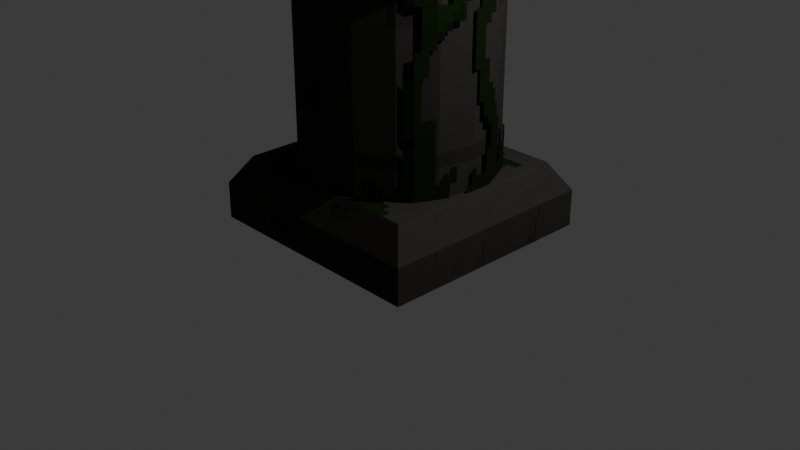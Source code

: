 # Source: Columna.blend  (saved by Blender 5.3.31; exported with 4.5.12 LTS)
import bpy
from mathutils import Matrix  # noqa: F401  (used for matrix-valued properties, if any)

bpy.ops.wm.read_factory_settings(use_empty=True)
scene = bpy.context.scene
scene.name = 'Scene'

# ---- collections
col_collection = bpy.data.collections.new('Collection'); scene.collection.children.link(col_collection)

# ---- images (referenced by path relative to the original .blend; pixels are not part of the script)
import os
ASSET_DIR = os.environ.get("B2B_ASSET_DIR", "")  # directory of the original .blend (textures are referenced by path, not embedded)
HERE = os.path.dirname(os.path.abspath(__file__))  # packed textures are extracted next to this script under _unpacked/

def load_image(name, relpath, width, height, colorspace="sRGB"):
    """Load a texture the original file referenced (path relative to the .blend, or extracted next to this script)."""
    p = next((c for c in (os.path.join(HERE, relpath), os.path.join(ASSET_DIR, relpath)) if relpath and os.path.exists(c)), "")
    if p:
        img = bpy.data.images.load(p, check_existing=True)
        img.name = name
    else:  # same state as the original file: an image datablock whose file is absent (Cycles renders it pink)
        img = bpy.data.images.new(name, width, height)
        img.source = "FILE"
        img.filepath = "//" + (relpath or name)
    img.colorspace_settings.name = colorspace
    return img
img_untitled = load_image('Untitled', '_unpacked/Untitled.36536b52.png', 64, 64, 'sRGB')
img_vines = load_image('vines', '_unpacked/vines.68a5793c.png', 64, 64, 'sRGB')
img_vines_2 = load_image('Vines 2', '_unpacked/Vines_2.1bf34dd3.png', 64, 64, 'sRGB')

# ---- materials (node trees are filled in below, after node groups)
mat_material_001 = bpy.data.materials.new('Material.001')
mat_vines = bpy.data.materials.new('Vines')
mat_material_002 = bpy.data.materials.new('Material.002')

# ---- material node trees
mat_material_001.use_nodes = True; mat_material_001.node_tree.nodes.clear()
_N = mat_material_001.node_tree.nodes; _L = mat_material_001.node_tree.links
n0 = _N.new('ShaderNodeBsdfPrincipled'); n0.name = 'Principled BSDF'; n0.location = (-200, 100)
n0.inputs[2].default_value = 1.0
n0.inputs[10].default_value = 0.005
n0.inputs[13].default_value = 0.0
n1 = _N.new('ShaderNodeOutputMaterial'); n1.name = 'Material Output'; n1.location = (200, 100)
n2 = _N.new('ShaderNodeTexImage'); n2.name = 'Image Texture'; n2.location = (-490, 75)
n2.image = img_untitled
n2.interpolation = 'Closest'
_L.new(n0.outputs[0], n1.inputs[0])
_L.new(n2.outputs[0], n0.inputs[0])
n1.is_active_output = True
mat_vines.use_nodes = True; mat_vines.node_tree.nodes.clear()
_N = mat_vines.node_tree.nodes; _L = mat_vines.node_tree.links
n0 = _N.new('ShaderNodeBsdfPrincipled'); n0.name = 'Principled BSDF'; n0.location = (-45, 90)
n0.inputs[2].default_value = 1.0
n0.inputs[10].default_value = 0.005
n0.inputs[13].default_value = 0.0
n1 = _N.new('ShaderNodeOutputMaterial'); n1.name = 'Material Output'; n1.location = (200, 100)
n2 = _N.new('ShaderNodeTexImage'); n2.name = 'Image Texture'; n2.location = (-608, 179)
n2.image = img_vines
n2.interpolation = 'Closest'
n3 = _N.new('ShaderNodeMath'); n3.name = 'Math'; n3.location = (-344, -40)
n3.inputs[1].default_value = 0.0
_L.new(n0.outputs[0], n1.inputs[0])
_L.new(n2.outputs[0], n0.inputs[0])
_L.new(n2.outputs[1], n3.inputs[0])
_L.new(n3.outputs[0], n0.inputs[4])
n1.is_active_output = True
mat_material_002.use_nodes = True; mat_material_002.node_tree.nodes.clear()
_N = mat_material_002.node_tree.nodes; _L = mat_material_002.node_tree.links
n0 = _N.new('ShaderNodeBsdfPrincipled'); n0.name = 'Principled BSDF'; n0.location = (-290, 167)
n0.inputs[2].default_value = 1.0
n0.inputs[10].default_value = 0.005
n0.inputs[13].default_value = 0.0
n1 = _N.new('ShaderNodeOutputMaterial'); n1.name = 'Material Output'; n1.location = (110, 167)
n2 = _N.new('ShaderNodeTexImage'); n2.name = 'Image Texture'; n2.location = (-749, 197)
n2.image = img_vines_2
n2.interpolation = 'Closest'
n3 = _N.new('ShaderNodeMath'); n3.name = 'Math'; n3.location = (-473, 31)
n3.inputs[1].default_value = 0.0
_L.new(n0.outputs[0], n1.inputs[0])
_L.new(n2.outputs[0], n0.inputs[0])
_L.new(n3.outputs[0], n0.inputs[4])
_L.new(n2.outputs[1], n3.inputs[0])
n1.is_active_output = True

# ---- world
world_world = bpy.data.worlds.new('World'); scene.world = world_world
world_world.use_nodes = True; world_world.node_tree.nodes.clear()
_N = world_world.node_tree.nodes; _L = world_world.node_tree.links
n0 = _N.new('ShaderNodeOutputWorld'); n0.name = 'World Output'; n0.location = (200, 100)
n1 = _N.new('ShaderNodeBackground'); n1.name = 'Background'; n1.location = (-200, 100)
n1.inputs[0].default_value = (0.05088, 0.05088, 0.05088, 1.0)
_L.new(n1.outputs[0], n0.inputs[0])
n0.is_active_output = True
world_world.color = (0.05088, 0.05088, 0.05088)
world_world.sun_shadow_jitter_overblur = 0.0

# ---- cameras
cam_camera = bpy.data.cameras.new('Camera')
cam_camera.clip_end = 100.0
cam_camera.ortho_scale = 7.314

# ---- lights
light_light = bpy.data.lights.new('Light', 'POINT')
light_light.energy = 1000.0
light_light.shadow_soft_size = 0.1

# ---- meshes
me_cylinder = bpy.data.meshes.new('Cylinder')
me_cylinder.from_pydata([(0.0, 1.0, 0.6354), (0.0, 1.0, 9.365), (0.3827, 0.9239, 0.6354), (0.3827, 0.9239, 9.365), (0.7071, 0.7071, 0.6354), (0.7071, 0.7071, 9.365), (0.9239, 0.3827, 0.6354), (0.9239, 0.3827, 9.365), (1.0, 0.0, 0.6354), (1.0, 0.0, 9.365), (0.9239, -0.3827, 0.6354), (0.9239, -0.3827, 9.365), (0.7071, -0.7071, 0.6354), (0.7071, -0.7071, 9.365), (0.3827, -0.9239, 0.6354), (0.3827, -0.9239, 9.365), (0.0, -1.0, 0.6354), (0.0, -1.0, 9.365), (-0.3827, -0.9239, 0.6354), (-0.3827, -0.9239, 9.365), (-0.7071, -0.7071, 0.6354), (-0.7071, -0.7071, 9.365), (-0.9239, -0.3827, 0.6354), (-0.9239, -0.3827, 9.365), (-1.0, 0.0, 0.6354), (-1.0, 0.0, 9.365), (-0.9239, 0.3827, 0.6354), (-0.9239, 0.3827, 9.365), (-0.7071, 0.7071, 0.6354), (-0.7071, 0.7071, 9.365), (-0.3827, 0.9239, 0.6354), (-0.3827, 0.9239, 9.365), (-1.243, -1.185, -0.02249), (-1.049, -1.0, 0.6582), (-1.243, 1.185, -0.02249), (-1.049, 1.0, 0.6582), (1.243, -1.185, -0.02249), (1.049, -1.0, 0.6582), (1.243, 1.185, -0.02249), (1.049, 1.0, 0.6582), (-1.243, -1.185, 0.3629), (-1.243, 1.185, 0.3629), (1.243, 1.185, 0.3629), (1.243, -1.185, 0.3629), (-1.243, -1.185, 10.02), (-1.049, -1.0, 9.342), (-1.243, 1.185, 10.02), (-1.049, 1.0, 9.342), (1.243, -1.185, 10.02), (1.049, -1.0, 9.342), (1.243, 1.185, 10.02), (1.049, 1.0, 9.342), (-1.243, -1.185, 9.637), (-1.243, 1.185, 9.637), (1.243, 1.185, 9.637), (1.243, -1.185, 9.637)], [], [(0, 1, 3, 2), (2, 3, 5, 4), (4, 5, 7, 6), (6, 7, 9, 8), (8, 9, 11, 10), (10, 11, 13, 12), (12, 13, 15, 14), (14, 15, 17, 16), (16, 17, 19, 18), (18, 19, 21, 20), (20, 21, 23, 22), (22, 23, 25, 24), (24, 25, 27, 26), (26, 27, 29, 28), (3, 1, 31, 29, 27, 25, 23, 21, 19, 17, 15, 13, 11, 9, 7, 5), (28, 29, 31, 30), (30, 31, 1, 0), (0, 2, 4, 6, 8, 10, 12, 14, 16, 18, 20, 22, 24, 26, 28, 30), (40, 33, 35, 41), (41, 35, 39, 42), (42, 39, 37, 43), (43, 37, 33, 40), (34, 38, 36, 32), (39, 35, 33, 37), (36, 43, 40, 32), (38, 42, 43, 36), (34, 41, 42, 38), (32, 40, 41, 34), (52, 53, 47, 45), (53, 54, 51, 47), (54, 55, 49, 51), (55, 52, 45, 49), (46, 44, 48, 50), (51, 49, 45, 47), (48, 44, 52, 55), (50, 48, 55, 54), (46, 50, 54, 53), (44, 46, 53, 52)])
_uv = me_cylinder.uv_layers.new(name='UVMap')
_uv.uv.foreach_set('vector', [0.02818, 0.8018, 0.9499, 0.8018, 0.9499, 0.7614, 0.02818, 0.7614, 0.02818, 0.7614, 0.9499, 0.7614, 0.9499, 0.7272, 0.02818, 0.7272, 0.02818, 0.7272, 0.9499, 0.7272, 0.9499, 0.7043, 0.02818, 0.7043, 0.02818, 0.7043, 0.9499, 0.7043, 0.9499, 0.6962, 0.02818, 0.6962, 0.02818, 0.6962, 0.9499, 0.6962, 0.9499, 0.7043, 0.02818, 0.7043, 0.02818, 0.7043, 0.9499, 0.7043, 0.9499, 0.7272, 0.02818, 0.7272, 0.02818, 0.7272, 0.9499, 0.7272, 0.9499, 0.7614, 0.02818, 0.7614, 0.02818, 0.7614, 0.9499, 0.7614, 0.9499, 0.8018, 0.02818, 0.8018, 0.02818, 0.8018, 0.9499, 0.8018, 0.9499, 0.8422, 0.02818, 0.8422, 0.02818, 0.8422, 0.9499, 0.8422, 0.9499, 0.8765, 0.02818, 0.8765, 0.02818, 0.8765, 0.9499, 0.8765, 0.9499, 0.8994, 0.02818, 0.8994, 0.02818, 0.8994, 0.9499, 0.8994, 0.9499, 0.9074, 0.02818, 0.9074, 0.02818, 0.9074, 0.9499, 0.9074, 0.9499, 0.8994, 0.02818, 0.8994, 0.02818, 0.8994, 0.9499, 0.8994, 0.9499, 0.8765, 0.02818, 0.8765, 0.9499, 0.7614, 0.9499, 0.8018, 0.9499, 0.8422, 0.9499, 0.8765, 0.9499, 0.8994, 0.9499, 0.9074, 0.9499, 0.8994, 0.9499, 0.8765, 0.9499, 0.8422, 0.9499, 0.8018, 0.9499, 0.7614, 0.9499, 0.7272, 0.9499, 0.7043, 0.9499, 0.6962, 0.9499, 0.7043, 0.9499, 0.7272, 0.02818, 0.8765, 0.9499, 0.8765, 0.9499, 0.8422, 0.02818, 0.8422, 0.02818, 0.8422, 0.9499, 0.8422, 0.9499, 0.8018, 0.02818, 0.8018, 0.02818, 0.8018, 0.02818, 0.7614, 0.02818, 0.7272, 0.02818, 0.7043, 0.02818, 0.6962, 0.02818, 0.7043, 0.02818, 0.7272, 0.02818, 0.7614, 0.02818, 0.8018, 0.02818, 0.8422, 0.02818, 0.8765, 0.02818, 0.8994, 0.02818, 0.9074, 0.02818, 0.8994, 0.02818, 0.8765, 0.02818, 0.8422, 0.0, 0.0234, 0.5743, 0.1086, 0.5743, 0.4272, 0.0, 0.9766, 0.0, 0.9766, 0.5743, 0.4272, 0.9085, 0.4272, 1.0, 0.9766, 1.0, 0.9766, 0.9085, 0.4272, 0.9085, 0.1086, 1.0, 0.0234, 0.406, -0.1269, 0.3793, -0.08624, 0.09022, -0.08624, 0.0635, -0.1269, 0.1443, 0.4388, 0.5013, 0.4388, 0.5013, 0.09855, 0.1443, 0.09855, 0.9085, 0.4272, 0.5743, 0.4272, 0.5743, 0.1086, 0.9085, 0.1086, 0.406, -0.18, 0.406, -0.1269, 0.0635, -0.1269, 0.0635, -0.18, 0.9766, 0.03711, 0.9766, 0.07264, 0.0234, 0.07264, 0.0234, 0.03711, 0.0, 0.03711, 0.0, 0.07264, 1.0, 0.07264, 1.0, 0.03711, 0.0234, 0.03711, 0.0234, 0.07264, 0.9766, 0.07264, 0.9766, 0.03711, 0.0, 0.0234, 0.0, 0.9766, 0.078, 0.9023, 0.078, 0.09775, 0.0, 0.9766, 1.0, 0.9766, 0.922, 0.9023, 0.078, 0.9023, 1.0, 0.9766, 1.0, 0.0234, 0.922, 0.09775, 0.922, 0.9023, 0.4359, 0.8279, 0.2379, 0.8279, 0.09022, 1.11, 0.3793, 1.11, 0.5589, 0.4413, 0.5589, 0.09853, 0.9185, 0.09853, 0.9185, 0.4413, 0.922, 0.9023, 0.922, 0.09775, 0.078, 0.09775, 0.078, 0.9023, 0.4359, 0.8586, 0.2379, 0.8586, 0.2379, 0.8279, 0.4359, 0.8279, 0.7658, 0.7192, 0.2147, 0.7192, 0.2147, 0.6986, 0.7658, 0.6986, 0.2012, 0.7192, 0.7793, 0.7192, 0.7793, 0.6986, 0.2012, 0.6986, 0.2147, 0.7192, 0.7658, 0.7192, 0.7658, 0.6986, 0.2147, 0.6986])
me_cylinder.materials.append(mat_material_001)
me_cylinder.update()
me_plane = bpy.data.meshes.new('Plane')
me_plane.from_pydata([(-1.018, -1.198, 5.877), (0.9818, -1.198, 5.877), (-1.018, -1.198, 10.03), (0.9818, -1.198, 10.03)], [], [(0, 1, 3, 2)])
_uv = me_plane.uv_layers.new(name='UVMap')
_uv.uv.foreach_set('vector', [0.4805, 0.0122, 0.9758, 0.0122, 0.9758, 0.999, 0.4805, 0.999])
me_plane.materials.append(mat_vines)
me_plane.update()
me_plane_001 = bpy.data.meshes.new('Plane.001')
me_plane_001.from_pydata([(0.4084, -1.006, 0.6271), (0.4082, 0.9942, 0.6271), (0.4084, -1.006, 5.62), (0.4082, 0.9942, 5.62), (0.8355, -0.6058, 0.6271), (1.022, -0.2058, 0.6271), (1.022, 0.1942, 0.6271), (0.8355, 0.5942, 0.6271), (0.8355, 0.5942, 5.62), (1.022, 0.1942, 5.62), (1.022, -0.2058, 5.62), (0.8355, -0.6058, 5.62)], [], [(7, 1, 3, 8), (0, 4, 11, 2), (4, 5, 10, 11), (5, 6, 9, 10), (6, 7, 8, 9)])
_uv = me_plane_001.uv_layers.new(name='UVMap')
_uv.uv.foreach_set('vector', [0.8767, 0.0122, 0.9758, 0.0122, 0.9758, 0.999, 0.8767, 0.999, 0.4805, 0.0122, 0.5796, 0.0122, 0.5796, 0.999, 0.4805, 0.999, 0.5796, 0.0122, 0.6786, 0.0122, 0.6786, 0.999, 0.5796, 0.999, 0.6786, 0.0122, 0.7777, 0.0122, 0.7777, 0.999, 0.6786, 0.999, 0.7777, 0.0122, 0.8767, 0.0122, 0.8767, 0.999, 0.7777, 0.999])
me_plane_001.materials.append(mat_material_002)
me_plane_001.update()
me_plane_002 = bpy.data.meshes.new('Plane.002')
me_plane_002.from_pydata([(-0.9255, 0.6653, 0.6271), (-1.047, 0.284, 0.6271), (-0.9898, -0.1537, 0.6271), (-0.9898, -0.1537, 5.62), (-1.047, 0.284, 5.62), (-0.9255, 0.6653, 5.62)], [], [(0, 1, 4, 5), (1, 2, 3, 4)])
_uv = me_plane_002.uv_layers.new(name='UVMap')
_uv.uv.foreach_set('vector', [0.06958, 0.0122, 0.1686, 0.0122, 0.1686, 0.999, 0.06958, 0.999, 0.1686, 0.0122, 0.2677, 0.0122, 0.2677, 0.999, 0.1686, 0.999])
me_plane_002.materials.append(mat_material_002)
me_plane_002.update()
me_plane_003 = bpy.data.meshes.new('Plane.003')
me_plane_003.from_pydata([(0.9583, 1.198, 5.877), (-1.042, 1.197, 5.877), (0.9583, 1.198, 10.03), (-1.042, 1.197, 10.03)], [], [(0, 1, 3, 2)])
_uv = me_plane_003.uv_layers.new(name='UVMap')
_uv.uv.foreach_set('vector', [-0.01946, 0.0122, 0.4758, 0.0122, 0.4758, 0.999, -0.01946, 0.999])
me_plane_003.materials.append(mat_vines)
me_plane_003.update()

# ---- objects
ob_light = bpy.data.objects.new('Light', light_light)
ob_camera = bpy.data.objects.new('Camera', cam_camera)
ob_columna = bpy.data.objects.new('Columna', me_cylinder)
ob_upper_vine_front = bpy.data.objects.new('Upper-vine-front', me_plane)
ob_lower_vine_right = bpy.data.objects.new('Lower-vine-right', me_plane_001)
ob_lower_vine_left = bpy.data.objects.new('Lower-vine-left', me_plane_002)
ob_upper_vine_back = bpy.data.objects.new('Upper-vine-back', me_plane_003)

# ---- transforms, parenting, visibility, modifiers, constraints
ob_light.location = (4.076, 1.005, 5.904)
ob_light.rotation_euler = (0.6503, 0.05522, 1.866)
ob_light.lock_rotations_4d = False
ob_light.empty_display_type = 'ARROWS'
ob_light.color = (0.0, 0.0, 0.0, 0.0)
ob_light.lineart.crease_threshold = 0.0
ob_camera.location = (7.359, -6.926, 4.958)
ob_camera.rotation_euler = (1.109, 0.0, 0.8149)
ob_camera.lock_rotations_4d = False
ob_camera.empty_display_type = 'ARROWS'
ob_camera.color = (0.0, 0.0, 0.0, 0.0)
ob_camera.display_type = 'WIRE'
ob_camera.lineart.crease_threshold = 0.0
ob_columna.location = (0.0, 0.0, 0.0)
ob_upper_vine_front.location = (0.0, 0.0, 0.0)
ob_lower_vine_right.location = (0.0, 0.0, 0.0)
ob_lower_vine_left.location = (0.0, 0.0, 0.0)
ob_upper_vine_back.location = (0.0, 0.0, 0.0)

# ---- collection membership
col_collection.objects.link(ob_light)
col_collection.objects.link(ob_camera)
col_collection.objects.link(ob_columna)
col_collection.objects.link(ob_upper_vine_front)
col_collection.objects.link(ob_lower_vine_right)
col_collection.objects.link(ob_lower_vine_left)
col_collection.objects.link(ob_upper_vine_back)

# ---- scene / render settings (as saved in the file)
scene.camera = ob_camera
scene.frame_start = 1; scene.frame_end = 250; scene.frame_set(185)
scene.render.engine = 'BLENDER_EEVEE_NEXT'
scene.render.bake_bias = 0.0
scene.render.bake_samples = 0
scene.render.compositor_device = 'GPU'
scene.eevee.use_volume_custom_range = False
scene.eevee.fast_gi_thickness_near = 0.1
scene.eevee.fast_gi_thickness_far = 0.0
scene.eevee.ray_tracing_options.screen_trace_thickness = 0.1
bpy.context.view_layer.update()

